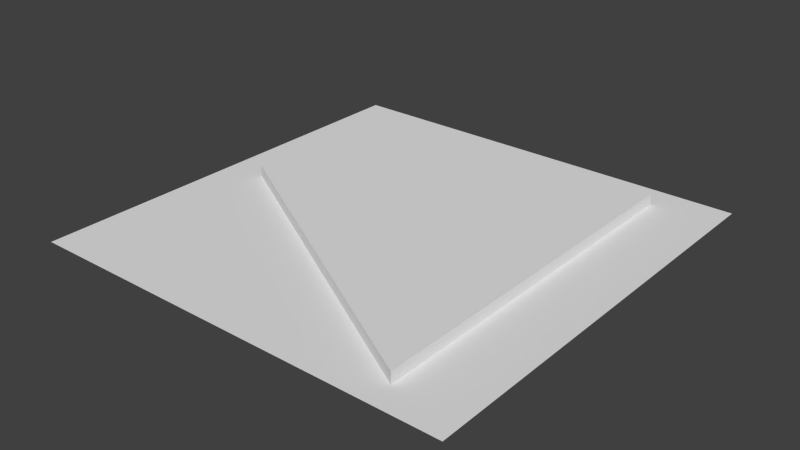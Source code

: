 # Source: boto.blend  (saved by Blender 2.68.0; exported with 4.5.12 LTS)
import bpy
from mathutils import Matrix  # noqa: F401  (used for matrix-valued properties, if any)

bpy.ops.wm.read_factory_settings(use_empty=True)
scene = bpy.context.scene
scene.name = 'Scene'

# ---- collections
col_collection_1 = bpy.data.collections.new('Collection 1'); scene.collection.children.link(col_collection_1)

# ---- materials (node trees are filled in below, after node groups)
mat_material_001 = bpy.data.materials.new('Material.001')
mat_material_001.alpha_threshold = 0.0
mat_material_001.use_transparent_shadow = False
mat_material_001.roughness = 0.5
mat_material_001.line_color = (0.0, 0.0, 0.0, 1.0)
mat_material_002 = bpy.data.materials.new('Material.002')
mat_material_002.alpha_threshold = 0.0
mat_material_002.use_transparent_shadow = False
mat_material_002.roughness = 0.5
mat_material_002.line_color = (0.0, 0.0, 0.0, 1.0)

# ---- material node trees

# ---- world
world_world = bpy.data.worlds.new('World'); scene.world = world_world
world_world.color = (0.05088, 0.05088, 0.05088)
world_world.use_sun_shadow = False
world_world.sun_shadow_jitter_overblur = 0.0
world_world.cycles.sampling_method = 'MANUAL'
world_world.cycles.sample_map_resolution = 256

# ---- meshes
me_cylinder = bpy.data.meshes.new('Cylinder')
me_cylinder.from_pydata([(0.0, 1.0, -1.0), (0.0, 1.0, 1.0), (0.866, -0.5, -1.0), (0.866, -0.5, 1.0), (-0.866, -0.5, -1.0), (-0.866, -0.5, 1.0)], [], [(0, 1, 3, 2), (3, 1, 5), (2, 3, 5, 4), (4, 5, 1, 0), (0, 2, 4)])
_uv = me_cylinder.uv_layers.new(name='UVMap')
_uv.uv.foreach_set('vector', [0.7086, 0.406, 0.7085, 0.8079, 0.6933, 0.8068, 0.6933, 0.405, 0.7075, 0.9283, 0.08415, 0.566, 0.7112, 0.2078, 0.6903, 0.8008, 0.6903, 0.399, 0.7089, 0.3979, 0.709, 0.7997, 0.6961, 0.3583, 0.696, 0.7602, 0.7058, 0.7612, 0.7058, 0.3594, 0.08398, 0.5677, 0.122, 0.5475, 0.1205, 0.5905])
me_cylinder.materials.append(mat_material_001)
me_cylinder.use_remesh_preserve_volume = False
me_cylinder.use_remesh_preserve_attributes = False
me_cylinder.use_mirror_vertex_groups = False
me_cylinder.update()
me_plane = bpy.data.meshes.new('Plane')
me_plane.from_pydata([(1.0, -1.0, 0.0), (-1.0, -1.0, 0.0), (1.0, 1.0, 0.0), (-1.0, 1.0, 0.0)], [], [(1, 0, 2, 3)])
_uv = me_plane.uv_layers.new(name='UVMap')
_uv.uv.foreach_set('vector', [0.0001774, 0.1529, 0.8471, 0.1523, 0.8436, 0.9909, -0.003374, 0.9915])
me_plane.materials.append(mat_material_002)
me_plane.use_remesh_preserve_volume = False
me_plane.use_remesh_preserve_attributes = False
me_plane.use_mirror_vertex_groups = False
me_plane.update()
me_circle = bpy.data.meshes.new('Circle')
me_circle.from_pydata([(0.0, 1.0, 0.0), (-0.1951, 0.9808, 0.0), (-0.3827, 0.9239, 0.0), (-0.5556, 0.8315, 0.0), (-0.7071, 0.7071, 0.0), (-0.8315, 0.5556, 0.0), (-0.9239, 0.3827, 0.0), (-0.9808, 0.1951, 0.0), (-1.0, 7.55e-08, 0.0), (-0.9808, -0.1951, 0.0), (-0.9239, -0.3827, 0.0), (-0.8315, -0.5556, 0.0), (-0.7071, -0.7071, 0.0), (-0.5556, -0.8315, 0.0), (-0.3827, -0.9239, 0.0), (-0.1951, -0.9808, 0.0), (3.258e-07, -1.0, 0.0), (0.1951, -0.9808, 0.0), (0.3827, -0.9239, 0.0), (0.5556, -0.8315, 0.0), (0.7071, -0.7071, 0.0), (0.8315, -0.5556, 0.0), (0.9239, -0.3827, 0.0), (0.9808, -0.1951, 0.0), (1.0, 9.656e-07, 0.0), (0.9808, 0.1951, 0.0), (0.9239, 0.3827, 0.0), (0.8315, 0.5556, 0.0), (0.7071, 0.7071, 0.0), (0.5556, 0.8315, 0.0), (0.3827, 0.9239, 0.0), (0.1951, 0.9808, 0.0)], [(1, 0), (2, 1), (3, 2), (4, 3), (5, 4), (6, 5), (7, 6), (8, 7), (9, 8), (10, 9), (11, 10), (12, 11), (13, 12), (14, 13), (15, 14), (16, 15), (17, 16), (18, 17), (19, 18), (20, 19), (21, 20), (22, 21), (23, 22), (24, 23), (25, 24), (26, 25), (27, 26), (28, 27), (29, 28), (30, 29), (31, 30), (0, 31)], [])
me_circle.use_remesh_preserve_volume = False
me_circle.use_remesh_preserve_attributes = False
me_circle.use_mirror_vertex_groups = False
me_circle.update()

# ---- objects
ob_cylinder = bpy.data.objects.new('Cylinder', me_cylinder)
ob_plane = bpy.data.objects.new('Plane', me_plane)
ob_circle = bpy.data.objects.new('Circle', me_circle)

# ---- transforms, parenting, visibility, modifiers, constraints
ob_cylinder.location = (0.1912, -0.01025, 0.01129)
ob_cylinder.rotation_euler = (0.0, -0.0, 1.571)
ob_cylinder.scale = (1.0, 1.0, 0.04132)
ob_cylinder.lineart.crease_threshold = 0.0
ob_plane.location = (0.0, 0.0, 0.0)
ob_plane.lineart.crease_threshold = 0.0
ob_circle.location = (0.0, 0.0, 0.0)
ob_circle.hide_viewport = True
ob_circle.lineart.crease_threshold = 0.0

# ---- collection membership
col_collection_1.objects.link(ob_cylinder)
col_collection_1.objects.link(ob_plane)
col_collection_1.objects.link(ob_circle)

# ---- scene / render settings (as saved in the file)
scene.frame_start = 0; scene.frame_end = 10; scene.frame_set(4)
scene.render.engine = 'BLENDER_EEVEE_NEXT'
scene.render.image_settings.color_mode = 'RGB'
scene.render.image_settings.compression = 90
scene.render.resolution_percentage = 50
scene.render.dither_intensity = 0.0
scene.cycles.use_denoising = False
scene.cycles.samples = 10
scene.cycles.sampling_pattern = 'TABULATED_SOBOL'
scene.cycles.light_sampling_threshold = 0.0
scene.cycles.use_adaptive_sampling = False
scene.cycles.use_light_tree = False
scene.cycles.blur_glossy = 0.0
scene.cycles.volume_bounces = 1
scene.cycles.pixel_filter_type = 'GAUSSIAN'
scene.cycles.sample_clamp_indirect = 0.0
scene.view_settings.view_transform = 'Standard'
bpy.context.view_layer.update()

# ---- added for rendering (the .blend has no active camera and no usable light): camera, sun
cam_auto = bpy.data.cameras.new('AutoCamera')
cam_auto.lens = 50.0
cam_auto.sensor_width = 36.0
cam_auto.clip_end = 1000.0
ob_auto_camera = bpy.data.objects.new('AutoCamera', cam_auto)
scene.collection.objects.link(ob_auto_camera)
ob_auto_camera.location = (2.61805, -3.14166, 2.10573)
ob_auto_camera.rotation_euler = (1.09748, -7.21219e-08, 0.694738)
scene.camera = ob_auto_camera
light_auto_sun = bpy.data.lights.new('AutoSun', 'SUN')
light_auto_sun.energy = 3.0
light_auto_sun.angle = 0.0523599
ob_auto_sun = bpy.data.objects.new('AutoSun', light_auto_sun)
scene.collection.objects.link(ob_auto_sun)
ob_auto_sun.rotation_euler = (0.872665, 0.174533, 0.523599)
bpy.context.view_layer.update()
